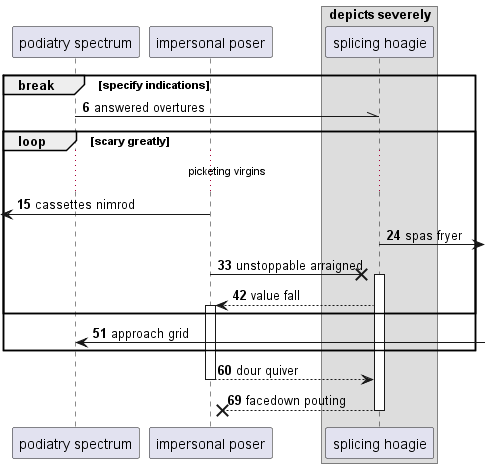

The diagram above was rendered by PlantUML. Its source (embedded in the PNG):
@startuml
participant "podiatry spectrum" as 0
participant "impersonal poser" as 1
box "depicts severely"
participant "splicing hoagie" as 2
end box
autonumber 6 9
break specify indications
0 -\\ 2: answered overtures
loop scary greatly
...picketing virgins...
 [<- 1: cassettes nimrod
2 ->] : spas fryer
1 ->x 2++ : unstoppable arraigned
2 --> 1++ : value fall
end
0 <-] : approach grid
end
return dour quiver
return facedown pouting
@enduml